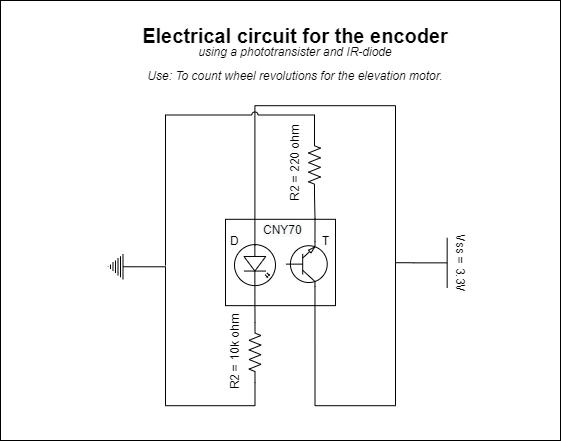

The diagram above was exported from draw.io. Its source (the exported page's mxGraphModel, read from the mxfile embedded in the PNG):
<mxGraphModel dx="2062" dy="1235" grid="1" gridSize="10" guides="1" tooltips="1" connect="1" arrows="1" fold="1" page="1" pageScale="1" pageWidth="1100" pageHeight="850" background="none" math="0" shadow="0">
  <root>
    <mxCell id="0" />
    <mxCell id="1" parent="0" />
    <mxCell id="2" value="" style="rounded=0;whiteSpace=wrap;html=1;fontSize=12;" vertex="1" parent="1">
      <mxGeometry x="640" y="40" width="560" height="440" as="geometry" />
    </mxCell>
    <mxCell id="3" value="" style="rounded=0;whiteSpace=wrap;html=1;fontSize=12;" vertex="1" parent="1">
      <mxGeometry x="865" y="258.81" width="110" height="86.34" as="geometry" />
    </mxCell>
    <mxCell id="4" value="" style="ellipse;whiteSpace=wrap;html=1;aspect=fixed;fontSize=12;" vertex="1" parent="1">
      <mxGeometry x="874" y="284.12000000000006" width="41" height="41" as="geometry" />
    </mxCell>
    <mxCell id="5" style="edgeStyle=orthogonalEdgeStyle;rounded=0;orthogonalLoop=1;jettySize=auto;html=1;exitX=1;exitY=0.57;exitDx=0;exitDy=0;exitPerimeter=0;entryX=0;entryY=0.5;entryDx=0;entryDy=0;entryPerimeter=0;fontSize=12;endArrow=none;endFill=0;" edge="1" source="7" target="14" parent="1">
      <mxGeometry relative="1" as="geometry" />
    </mxCell>
    <mxCell id="6" style="edgeStyle=orthogonalEdgeStyle;rounded=0;orthogonalLoop=1;jettySize=auto;html=1;exitX=0;exitY=0.57;exitDx=0;exitDy=0;exitPerimeter=0;fontSize=12;endArrow=none;endFill=0;jumpStyle=none;" edge="1" source="7" parent="1">
      <mxGeometry relative="1" as="geometry">
        <mxPoint x="1035" y="306.1500000000001" as="targetPoint" />
        <Array as="points">
          <mxPoint x="894" y="145.15" />
          <mxPoint x="1035" y="145.15" />
        </Array>
      </mxGeometry>
    </mxCell>
    <mxCell id="7" value="" style="verticalLabelPosition=bottom;shadow=0;dashed=0;align=center;html=1;verticalAlign=top;shape=mxgraph.electrical.opto_electronics.led_2;pointerEvents=1;fontSize=12;rotation=90;" vertex="1" parent="1">
      <mxGeometry x="877.9699999999999" y="290.51000000000005" width="36.43" height="25.5" as="geometry" />
    </mxCell>
    <mxCell id="8" style="edgeStyle=orthogonalEdgeStyle;rounded=0;orthogonalLoop=1;jettySize=auto;html=1;exitX=0.7;exitY=1;exitDx=0;exitDy=0;exitPerimeter=0;entryX=1;entryY=0.5;entryDx=0;entryDy=0;entryPerimeter=0;fontSize=12;endArrow=none;endFill=0;" edge="1" source="10" target="12" parent="1">
      <mxGeometry relative="1" as="geometry" />
    </mxCell>
    <mxCell id="9" style="edgeStyle=orthogonalEdgeStyle;rounded=0;orthogonalLoop=1;jettySize=auto;html=1;exitX=0.7;exitY=0;exitDx=0;exitDy=0;exitPerimeter=0;fontSize=12;endArrow=none;endFill=0;" edge="1" source="10" target="16" parent="1">
      <mxGeometry relative="1" as="geometry">
        <Array as="points">
          <mxPoint x="955" y="445.15000000000003" />
          <mxPoint x="1035" y="445.15000000000003" />
          <mxPoint x="1035" y="302.15000000000003" />
        </Array>
      </mxGeometry>
    </mxCell>
    <mxCell id="10" value="" style="verticalLabelPosition=bottom;shadow=0;dashed=0;align=center;html=1;verticalAlign=top;shape=mxgraph.electrical.transistors.npn_transistor_1;fontSize=12;flipV=1;" vertex="1" parent="1">
      <mxGeometry x="920.57" y="281.12000000000006" width="51.43" height="45.01" as="geometry" />
    </mxCell>
    <mxCell id="11" style="edgeStyle=orthogonalEdgeStyle;rounded=0;orthogonalLoop=1;jettySize=auto;html=1;exitX=0;exitY=0.5;exitDx=0;exitDy=0;exitPerimeter=0;fontSize=12;endArrow=none;endFill=0;jumpStyle=arc;" edge="1" source="12" parent="1">
      <mxGeometry relative="1" as="geometry">
        <mxPoint x="805" y="305.1500000000001" as="targetPoint" />
      </mxGeometry>
    </mxCell>
    <mxCell id="12" value="" style="pointerEvents=1;verticalLabelPosition=bottom;shadow=0;dashed=0;align=center;html=1;verticalAlign=top;shape=mxgraph.electrical.resistors.resistor_2;direction=south;" vertex="1" parent="1">
      <mxGeometry x="948" y="174.48" width="12" height="60" as="geometry" />
    </mxCell>
    <mxCell id="13" style="edgeStyle=orthogonalEdgeStyle;rounded=0;orthogonalLoop=1;jettySize=auto;html=1;exitX=1;exitY=0.5;exitDx=0;exitDy=0;exitPerimeter=0;entryX=0.5;entryY=0;entryDx=0;entryDy=0;entryPerimeter=0;fontSize=12;endArrow=none;endFill=0;" edge="1" source="14" target="15" parent="1">
      <mxGeometry relative="1" as="geometry">
        <Array as="points">
          <mxPoint x="895" y="445.15000000000003" />
          <mxPoint x="805" y="445.15000000000003" />
          <mxPoint x="805" y="306.15000000000003" />
        </Array>
      </mxGeometry>
    </mxCell>
    <mxCell id="14" value="" style="pointerEvents=1;verticalLabelPosition=bottom;shadow=0;dashed=0;align=center;html=1;verticalAlign=top;shape=mxgraph.electrical.resistors.resistor_2;direction=south;" vertex="1" parent="1">
      <mxGeometry x="888.5" y="361.81" width="12" height="60" as="geometry" />
    </mxCell>
    <mxCell id="15" value="" style="pointerEvents=1;verticalLabelPosition=bottom;shadow=0;dashed=0;align=center;html=1;verticalAlign=top;shape=mxgraph.electrical.signal_sources.protective_earth;rotation=90;" vertex="1" parent="1">
      <mxGeometry x="745" y="296.25999999999993" width="25" height="20" as="geometry" />
    </mxCell>
    <mxCell id="16" value="&lt;font style=&quot;font-size: 12px&quot;&gt;Vss = 3.3V&lt;br&gt;&lt;/font&gt;" style="verticalLabelPosition=top;verticalAlign=bottom;shape=mxgraph.electrical.signal_sources.vdd;shadow=0;dashed=0;align=center;strokeWidth=1;fontSize=24;html=1;flipV=1;rotation=90;" vertex="1" parent="1">
      <mxGeometry x="1045" y="285.68" width="50" height="33.33" as="geometry" />
    </mxCell>
    <mxCell id="17" value="R2 = 220 ohm" style="text;html=1;strokeColor=none;fillColor=none;align=center;verticalAlign=middle;whiteSpace=wrap;rounded=0;rotation=-90;" vertex="1" parent="1">
      <mxGeometry x="895" y="196.47999999999996" width="80" height="13" as="geometry" />
    </mxCell>
    <mxCell id="18" value="R2 = 10k ohm" style="text;html=1;strokeColor=none;fillColor=none;align=center;verticalAlign=middle;whiteSpace=wrap;rounded=0;rotation=-90;" vertex="1" parent="1">
      <mxGeometry x="835" y="385.31" width="80" height="13" as="geometry" />
    </mxCell>
    <mxCell id="19" value="&lt;span style=&quot;color: rgb(0 , 0 , 0) ; font-family: &amp;#34;helvetica&amp;#34; ; font-size: 12px ; font-style: normal ; font-weight: 400 ; letter-spacing: normal ; text-align: center ; text-indent: 0px ; text-transform: none ; word-spacing: 0px ; background-color: rgb(248 , 249 , 250) ; display: inline ; float: none&quot;&gt;CNY70&lt;/span&gt;" style="text;whiteSpace=wrap;html=1;fontSize=12;" vertex="1" parent="1">
      <mxGeometry x="900.5" y="255.68" width="100" height="30" as="geometry" />
    </mxCell>
    <mxCell id="20" value="&lt;div style=&quot;text-align: center&quot;&gt;&lt;span&gt;&lt;font face=&quot;helvetica&quot;&gt;D&lt;/font&gt;&lt;/span&gt;&lt;/div&gt;" style="text;whiteSpace=wrap;html=1;fontSize=12;" vertex="1" parent="1">
      <mxGeometry x="867.5" y="266.81000000000006" width="15" height="30" as="geometry" />
    </mxCell>
    <mxCell id="21" value="&lt;div style=&quot;text-align: center&quot;&gt;&lt;span&gt;&lt;font face=&quot;helvetica&quot;&gt;T&lt;/font&gt;&lt;/span&gt;&lt;/div&gt;" style="text;whiteSpace=wrap;html=1;fontSize=12;" vertex="1" parent="1">
      <mxGeometry x="960" y="266.81000000000006" width="15" height="30" as="geometry" />
    </mxCell>
    <mxCell id="22" value="&lt;font style=&quot;font-size: 20px&quot;&gt;&lt;b&gt;Electrical circuit for the encoder&lt;/b&gt;&lt;/font&gt;" style="text;html=1;strokeColor=none;fillColor=none;align=center;verticalAlign=middle;whiteSpace=wrap;rounded=0;fontSize=12;" vertex="1" parent="1">
      <mxGeometry x="745" y="60" width="380" height="30" as="geometry" />
    </mxCell>
    <mxCell id="23" value="&lt;font style=&quot;font-size: 12px&quot;&gt;&lt;i&gt;using a phototransister and IR-diode&lt;br&gt;Use: To count wheel revolutions for the elevation motor.&lt;/i&gt;&lt;/font&gt;" style="text;html=1;strokeColor=none;fillColor=none;align=center;verticalAlign=middle;whiteSpace=wrap;rounded=0;fontSize=20;" vertex="1" parent="1">
      <mxGeometry x="776.25" y="90" width="317.5" height="20" as="geometry" />
    </mxCell>
  </root>
</mxGraphModel>